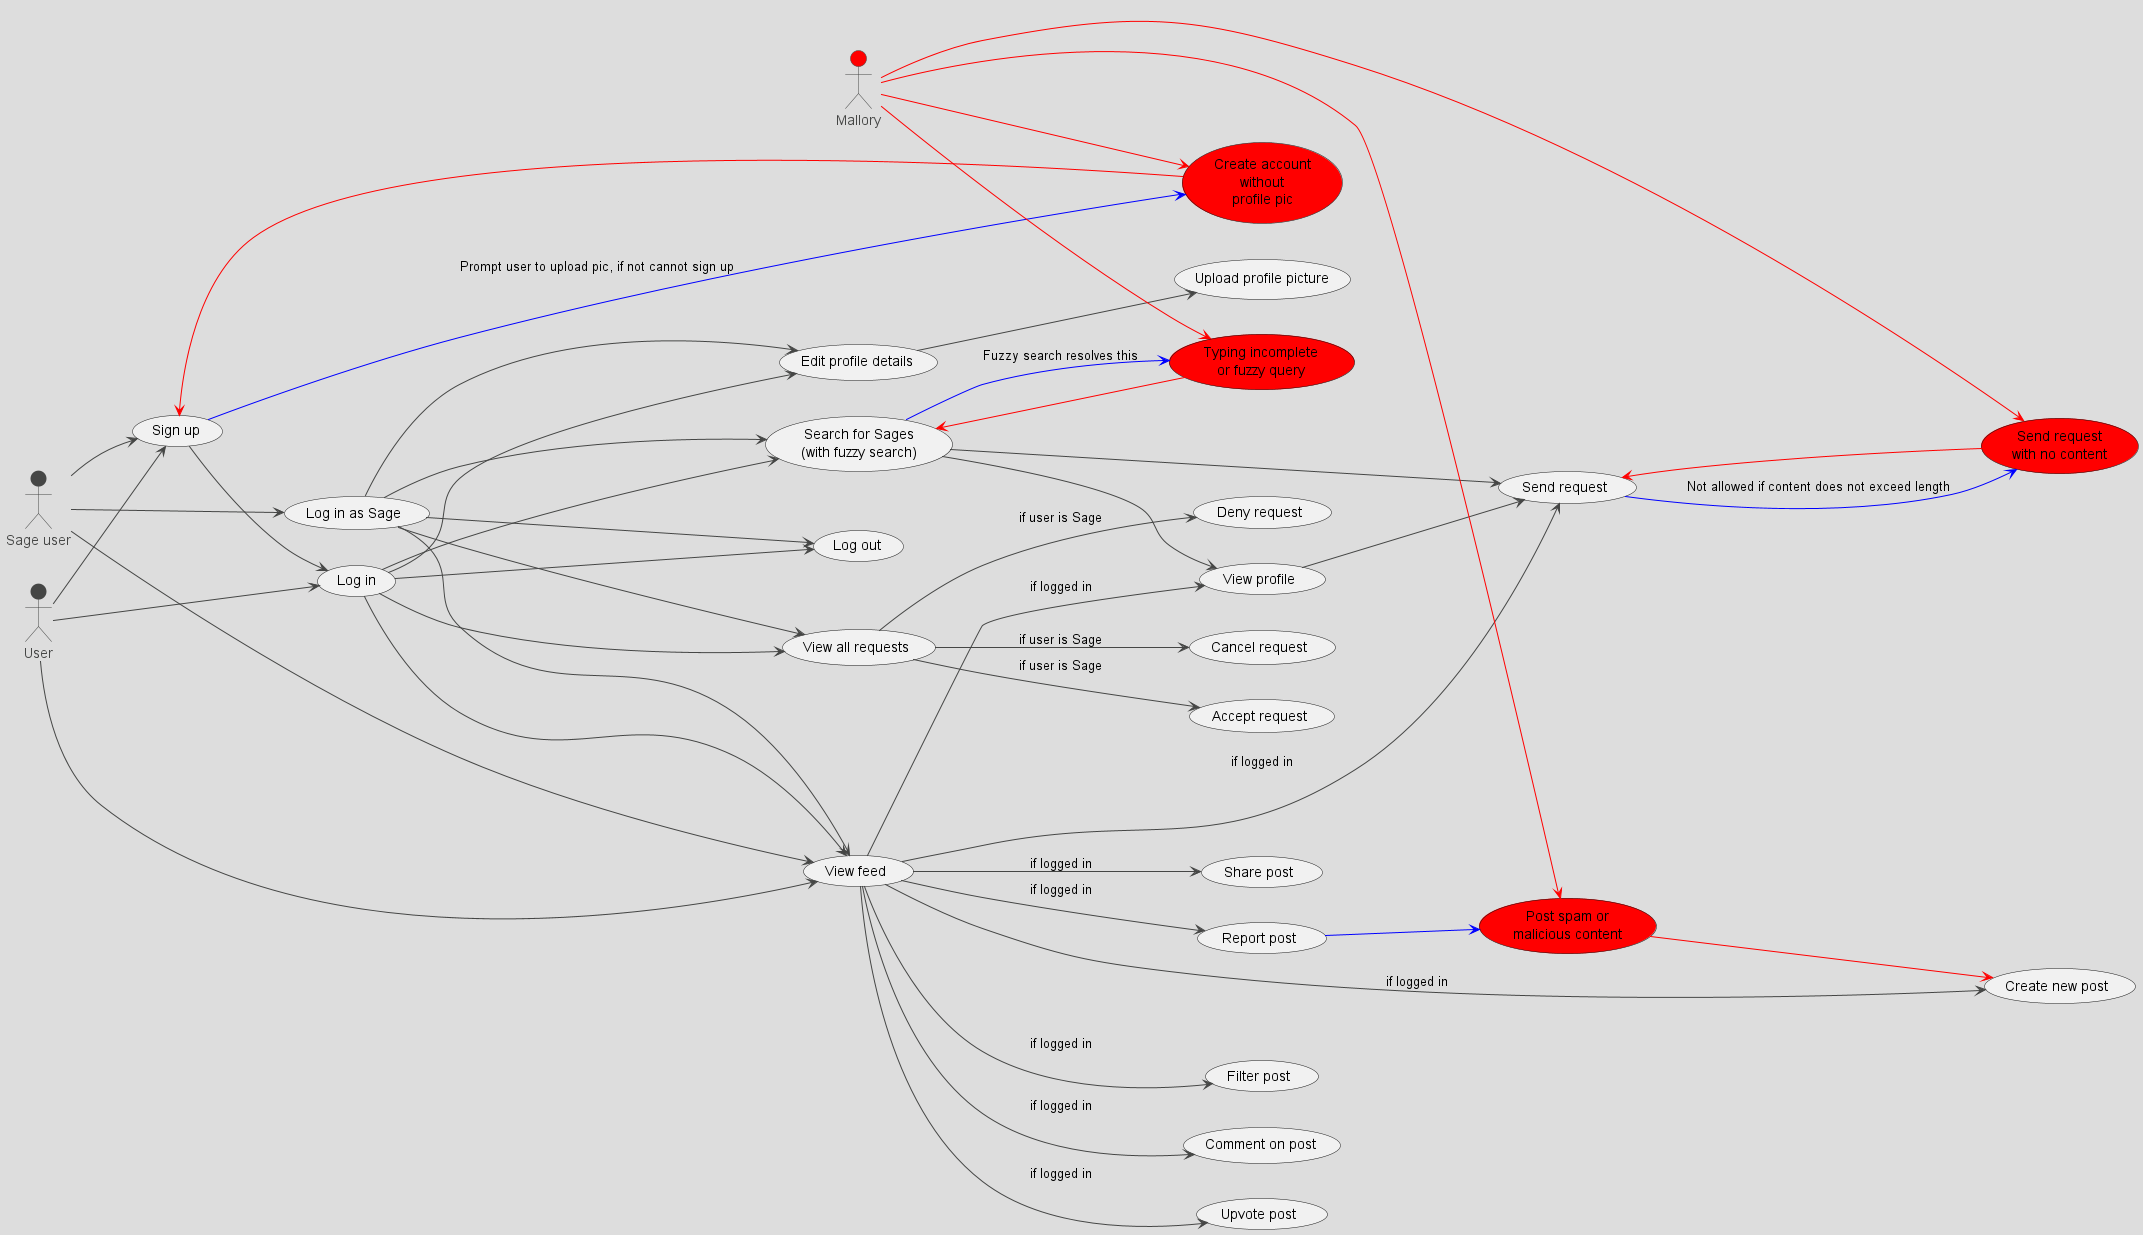

The diagram above was rendered by PlantUML. Its source (embedded in the PNG):
@startuml sage_use_cases
!theme toy
left to right direction
actor :User: as publicUser
actor :Sage user: as sage
actor :Mallory: as mallory #red

"Sign up" as (signup)
"Log in" as (login)
"Log in as Sage" as (loginAsSage)
"Log out" as (logout)
"Send request" as (sendReq)
"Cancel request" as (cancelReq)
"Accept request" as (acceptReq)
"Deny request" as (denyReq)
"Edit profile details" as (editProfile)
"Upload profile picture" as (uploadProfilePicture)
"View profile" as (viewProfile)
"Search for Sages\n(with fuzzy search)" as (search)
"View feed" as (viewFeed)
"Create new post" as (createPost)
"Comment on post" as (comment)
"Upvote post" as (upvotePost)
"Share post" as (sharePost)
"Report post" as (reportPost)
"Filter post" as (filterPost)
"View all requests" as (viewReqs)

(signup) --> (login)
(login) --> (logout)
(loginAsSage) --> (logout)


publicUser --> (signup)
publicUser --> (login)
publicUser --> (viewFeed)

sage --> (signup)
sage --> (loginAsSage)
sage --> (viewFeed)

(login) --> (editProfile)
(login) --> (search)
(login) --> (viewFeed)
(login) --> (viewReqs)

(loginAsSage) --> (editProfile)
(loginAsSage) --> (search)
(loginAsSage) --> (viewFeed)
(loginAsSage) --> (viewReqs)
(viewReqs) --> (acceptReq)      : "if user is Sage"
(viewReqs) --> (denyReq)      : "if user is Sage"
(editProfile) --> (uploadProfilePicture)


(search) --> (viewProfile)
(viewFeed) --> (viewProfile) : "if logged in"
(viewFeed) --> (createPost) : "if logged in"
(viewFeed) --> (comment) : "if logged in"
(viewFeed) --> (upvotePost) : "if logged in"
(viewFeed) --> (sharePost) : "if logged in"
(viewFeed) --> (reportPost) : "if logged in"
(viewFeed) --> (filterPost) : "if logged in"
(viewFeed) --> (sendReq) : "if logged in"
(viewProfile) --> (sendReq)
(search) --> (sendReq)
(viewReqs) --> (cancelReq) : "if user is Sage"


"Post spam or\nmalicious content" as (postSpam) #red
(postSpam) --> (createPost) #red
mallory --> (postSpam) #red

"Send request\nwith no content" as (sendReq0) #red
(sendReq0) --> (sendReq) #red
mallory --> (sendReq0) #red

"Create account\nwithout\nprofile pic" as (createAcctnopic) #red
(createAcctnopic) --> (signup) #red
mallory --> (createAcctnopic) #red

"Typing incomplete\nor fuzzy query" as (typingIncomplete) #red
(typingIncomplete) --> (search) #red
mallory --> (typingIncomplete) #red

(reportPost) -[#blue]-> (postSpam) 
(sendReq) -[#blue]-> (sendReq0) : Not allowed if content does not exceed length
(signup) -[#blue]-> (createAcctnopic) : Prompt user to upload pic, if not cannot sign up 
(search) -[#blue]-> (typingIncomplete) : Fuzzy search resolves this 


@enduml